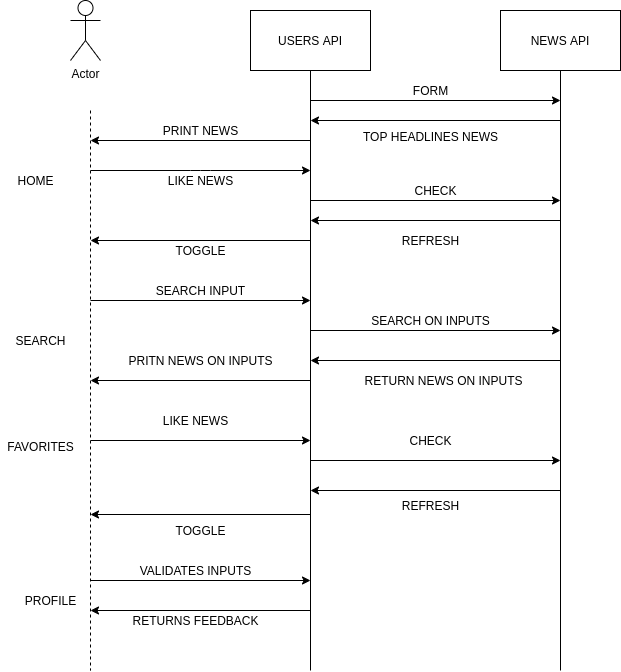

The diagram above was exported from draw.io. Its source (the exported page's mxGraphModel, read from the mxfile embedded in the PNG):
<mxGraphModel dx="1355" dy="725" grid="1" gridSize="10" guides="1" tooltips="1" connect="1" arrows="1" fold="1" page="1" pageScale="1" pageWidth="827" pageHeight="1169" math="0" shadow="0">
  <root>
    <mxCell id="0" />
    <mxCell id="1" parent="0" />
    <mxCell id="V3hU75LMW1TyZeP7le_V-1" value="Actor" style="shape=umlActor;verticalLabelPosition=bottom;labelBackgroundColor=#ffffff;verticalAlign=top;html=1;outlineConnect=0;" vertex="1" parent="1">
      <mxGeometry x="70" y="70" width="30" height="60" as="geometry" />
    </mxCell>
    <mxCell id="V3hU75LMW1TyZeP7le_V-2" value="" style="endArrow=none;dashed=1;html=1;" edge="1" parent="1">
      <mxGeometry width="50" height="50" relative="1" as="geometry">
        <mxPoint x="90" y="180" as="sourcePoint" />
        <mxPoint x="90" y="740" as="targetPoint" />
      </mxGeometry>
    </mxCell>
    <mxCell id="V3hU75LMW1TyZeP7le_V-5" value="USERS API" style="rounded=0;whiteSpace=wrap;html=1;" vertex="1" parent="1">
      <mxGeometry x="250" y="80" width="120" height="60" as="geometry" />
    </mxCell>
    <mxCell id="V3hU75LMW1TyZeP7le_V-8" value="" style="endArrow=none;html=1;exitX=0.5;exitY=1;exitDx=0;exitDy=0;" edge="1" parent="1" source="V3hU75LMW1TyZeP7le_V-5">
      <mxGeometry width="50" height="50" relative="1" as="geometry">
        <mxPoint x="390" y="340" as="sourcePoint" />
        <mxPoint x="310" y="740" as="targetPoint" />
      </mxGeometry>
    </mxCell>
    <mxCell id="V3hU75LMW1TyZeP7le_V-9" value="NEWS API" style="rounded=0;whiteSpace=wrap;html=1;" vertex="1" parent="1">
      <mxGeometry x="500" y="80" width="120" height="60" as="geometry" />
    </mxCell>
    <mxCell id="V3hU75LMW1TyZeP7le_V-10" value="" style="endArrow=none;html=1;exitX=0.5;exitY=1;exitDx=0;exitDy=0;" edge="1" parent="1" source="V3hU75LMW1TyZeP7le_V-9">
      <mxGeometry width="50" height="50" relative="1" as="geometry">
        <mxPoint x="390" y="340" as="sourcePoint" />
        <mxPoint x="560" y="740" as="targetPoint" />
      </mxGeometry>
    </mxCell>
    <mxCell id="V3hU75LMW1TyZeP7le_V-11" value="" style="endArrow=classic;html=1;" edge="1" parent="1">
      <mxGeometry width="50" height="50" relative="1" as="geometry">
        <mxPoint x="90" y="240" as="sourcePoint" />
        <mxPoint x="310" y="240" as="targetPoint" />
        <Array as="points">
          <mxPoint x="200" y="240" />
        </Array>
      </mxGeometry>
    </mxCell>
    <mxCell id="V3hU75LMW1TyZeP7le_V-12" value="" style="endArrow=classic;html=1;" edge="1" parent="1">
      <mxGeometry width="50" height="50" relative="1" as="geometry">
        <mxPoint x="310" y="270" as="sourcePoint" />
        <mxPoint x="560" y="270" as="targetPoint" />
      </mxGeometry>
    </mxCell>
    <mxCell id="V3hU75LMW1TyZeP7le_V-13" value="" style="endArrow=classic;html=1;" edge="1" parent="1">
      <mxGeometry width="50" height="50" relative="1" as="geometry">
        <mxPoint x="560" y="290" as="sourcePoint" />
        <mxPoint x="310" y="290" as="targetPoint" />
      </mxGeometry>
    </mxCell>
    <mxCell id="V3hU75LMW1TyZeP7le_V-14" value="" style="endArrow=classic;html=1;" edge="1" parent="1">
      <mxGeometry width="50" height="50" relative="1" as="geometry">
        <mxPoint x="310" y="170" as="sourcePoint" />
        <mxPoint x="560" y="170" as="targetPoint" />
      </mxGeometry>
    </mxCell>
    <mxCell id="V3hU75LMW1TyZeP7le_V-15" value="" style="endArrow=classic;html=1;" edge="1" parent="1">
      <mxGeometry width="50" height="50" relative="1" as="geometry">
        <mxPoint x="560" y="190" as="sourcePoint" />
        <mxPoint x="310" y="190" as="targetPoint" />
      </mxGeometry>
    </mxCell>
    <mxCell id="V3hU75LMW1TyZeP7le_V-16" value="" style="endArrow=classic;html=1;" edge="1" parent="1">
      <mxGeometry width="50" height="50" relative="1" as="geometry">
        <mxPoint x="310" y="210" as="sourcePoint" />
        <mxPoint x="90" y="210" as="targetPoint" />
      </mxGeometry>
    </mxCell>
    <mxCell id="V3hU75LMW1TyZeP7le_V-17" value="FORM" style="text;html=1;align=center;verticalAlign=middle;resizable=0;points=[];autosize=1;" vertex="1" parent="1">
      <mxGeometry x="405" y="150" width="50" height="20" as="geometry" />
    </mxCell>
    <mxCell id="V3hU75LMW1TyZeP7le_V-18" value="TOP HEADLINES NEWS" style="text;html=1;align=center;verticalAlign=middle;resizable=0;points=[];autosize=1;" vertex="1" parent="1">
      <mxGeometry x="355" y="196" width="150" height="20" as="geometry" />
    </mxCell>
    <mxCell id="V3hU75LMW1TyZeP7le_V-19" value="PRINT NEWS" style="text;html=1;align=center;verticalAlign=middle;resizable=0;points=[];autosize=1;" vertex="1" parent="1">
      <mxGeometry x="155" y="190" width="90" height="20" as="geometry" />
    </mxCell>
    <mxCell id="V3hU75LMW1TyZeP7le_V-21" value="LIKE NEWS" style="text;html=1;align=center;verticalAlign=middle;resizable=0;points=[];autosize=1;" vertex="1" parent="1">
      <mxGeometry x="160" y="240" width="80" height="20" as="geometry" />
    </mxCell>
    <mxCell id="V3hU75LMW1TyZeP7le_V-23" value="CHECK" style="text;html=1;align=center;verticalAlign=middle;resizable=0;points=[];autosize=1;" vertex="1" parent="1">
      <mxGeometry x="400" y="500" width="60" height="20" as="geometry" />
    </mxCell>
    <mxCell id="V3hU75LMW1TyZeP7le_V-24" value="REFRESH" style="text;html=1;align=center;verticalAlign=middle;resizable=0;points=[];autosize=1;" vertex="1" parent="1">
      <mxGeometry x="395" y="300" width="70" height="20" as="geometry" />
    </mxCell>
    <mxCell id="V3hU75LMW1TyZeP7le_V-28" value="" style="endArrow=classic;html=1;" edge="1" parent="1">
      <mxGeometry width="50" height="50" relative="1" as="geometry">
        <mxPoint x="310" y="310" as="sourcePoint" />
        <mxPoint x="90" y="310" as="targetPoint" />
      </mxGeometry>
    </mxCell>
    <mxCell id="V3hU75LMW1TyZeP7le_V-29" value="TOGGLE" style="text;html=1;align=center;verticalAlign=middle;resizable=0;points=[];autosize=1;" vertex="1" parent="1">
      <mxGeometry x="165" y="310" width="70" height="20" as="geometry" />
    </mxCell>
    <mxCell id="V3hU75LMW1TyZeP7le_V-30" value="" style="endArrow=classic;html=1;" edge="1" parent="1">
      <mxGeometry width="50" height="50" relative="1" as="geometry">
        <mxPoint x="90" y="370" as="sourcePoint" />
        <mxPoint x="310" y="370" as="targetPoint" />
      </mxGeometry>
    </mxCell>
    <mxCell id="V3hU75LMW1TyZeP7le_V-31" value="" style="endArrow=classic;html=1;" edge="1" parent="1">
      <mxGeometry width="50" height="50" relative="1" as="geometry">
        <mxPoint x="310" y="400" as="sourcePoint" />
        <mxPoint x="560" y="400" as="targetPoint" />
      </mxGeometry>
    </mxCell>
    <mxCell id="V3hU75LMW1TyZeP7le_V-32" value="" style="endArrow=classic;html=1;" edge="1" parent="1">
      <mxGeometry width="50" height="50" relative="1" as="geometry">
        <mxPoint x="560" y="430" as="sourcePoint" />
        <mxPoint x="310" y="430" as="targetPoint" />
      </mxGeometry>
    </mxCell>
    <mxCell id="V3hU75LMW1TyZeP7le_V-33" value="SEARCH INPUT" style="text;html=1;align=center;verticalAlign=middle;resizable=0;points=[];autosize=1;" vertex="1" parent="1">
      <mxGeometry x="150" y="350" width="100" height="20" as="geometry" />
    </mxCell>
    <mxCell id="V3hU75LMW1TyZeP7le_V-34" value="SEARCH ON INPUTS" style="text;html=1;align=center;verticalAlign=middle;resizable=0;points=[];autosize=1;" vertex="1" parent="1">
      <mxGeometry x="365" y="380" width="130" height="20" as="geometry" />
    </mxCell>
    <mxCell id="V3hU75LMW1TyZeP7le_V-35" value="RETURN NEWS ON INPUTS" style="text;html=1;align=center;verticalAlign=middle;resizable=0;points=[];autosize=1;" vertex="1" parent="1">
      <mxGeometry x="358" y="440" width="170" height="20" as="geometry" />
    </mxCell>
    <mxCell id="V3hU75LMW1TyZeP7le_V-36" value="" style="endArrow=classic;html=1;" edge="1" parent="1">
      <mxGeometry width="50" height="50" relative="1" as="geometry">
        <mxPoint x="310" y="450" as="sourcePoint" />
        <mxPoint x="90" y="450" as="targetPoint" />
      </mxGeometry>
    </mxCell>
    <mxCell id="V3hU75LMW1TyZeP7le_V-37" value="PRITN NEWS ON INPUTS" style="text;html=1;align=center;verticalAlign=middle;resizable=0;points=[];autosize=1;" vertex="1" parent="1">
      <mxGeometry x="120" y="420" width="160" height="20" as="geometry" />
    </mxCell>
    <mxCell id="V3hU75LMW1TyZeP7le_V-38" value="" style="endArrow=classic;html=1;" edge="1" parent="1">
      <mxGeometry width="50" height="50" relative="1" as="geometry">
        <mxPoint x="90" y="510" as="sourcePoint" />
        <mxPoint x="310" y="510" as="targetPoint" />
      </mxGeometry>
    </mxCell>
    <mxCell id="V3hU75LMW1TyZeP7le_V-39" value="HOME" style="text;html=1;align=center;verticalAlign=middle;resizable=0;points=[];autosize=1;" vertex="1" parent="1">
      <mxGeometry x="10" y="240" width="50" height="20" as="geometry" />
    </mxCell>
    <mxCell id="V3hU75LMW1TyZeP7le_V-44" value="SEARCH" style="text;html=1;align=center;verticalAlign=middle;resizable=0;points=[];autosize=1;" vertex="1" parent="1">
      <mxGeometry x="5" y="400" width="70" height="20" as="geometry" />
    </mxCell>
    <mxCell id="V3hU75LMW1TyZeP7le_V-45" value="FAVORITES" style="text;html=1;align=center;verticalAlign=middle;resizable=0;points=[];autosize=1;" vertex="1" parent="1">
      <mxGeometry y="506" width="80" height="20" as="geometry" />
    </mxCell>
    <mxCell id="V3hU75LMW1TyZeP7le_V-46" value="" style="endArrow=classic;html=1;" edge="1" parent="1">
      <mxGeometry width="50" height="50" relative="1" as="geometry">
        <mxPoint x="310" y="530" as="sourcePoint" />
        <mxPoint x="560" y="530" as="targetPoint" />
      </mxGeometry>
    </mxCell>
    <mxCell id="V3hU75LMW1TyZeP7le_V-47" value="" style="endArrow=classic;html=1;" edge="1" parent="1">
      <mxGeometry width="50" height="50" relative="1" as="geometry">
        <mxPoint x="310" y="584" as="sourcePoint" />
        <mxPoint x="90" y="584" as="targetPoint" />
      </mxGeometry>
    </mxCell>
    <mxCell id="V3hU75LMW1TyZeP7le_V-48" value="" style="endArrow=classic;html=1;" edge="1" parent="1">
      <mxGeometry width="50" height="50" relative="1" as="geometry">
        <mxPoint x="560" y="560" as="sourcePoint" />
        <mxPoint x="310" y="560" as="targetPoint" />
      </mxGeometry>
    </mxCell>
    <mxCell id="V3hU75LMW1TyZeP7le_V-49" value="LIKE NEWS" style="text;html=1;align=center;verticalAlign=middle;resizable=0;points=[];autosize=1;" vertex="1" parent="1">
      <mxGeometry x="155" y="480" width="80" height="20" as="geometry" />
    </mxCell>
    <mxCell id="V3hU75LMW1TyZeP7le_V-50" value="CHECK" style="text;html=1;align=center;verticalAlign=middle;resizable=0;points=[];autosize=1;" vertex="1" parent="1">
      <mxGeometry x="405" y="250" width="60" height="20" as="geometry" />
    </mxCell>
    <mxCell id="V3hU75LMW1TyZeP7le_V-51" value="REFRESH" style="text;html=1;align=center;verticalAlign=middle;resizable=0;points=[];autosize=1;" vertex="1" parent="1">
      <mxGeometry x="395" y="564.5" width="70" height="20" as="geometry" />
    </mxCell>
    <mxCell id="V3hU75LMW1TyZeP7le_V-52" value="TOGGLE" style="text;html=1;align=center;verticalAlign=middle;resizable=0;points=[];autosize=1;" vertex="1" parent="1">
      <mxGeometry x="165" y="590" width="70" height="20" as="geometry" />
    </mxCell>
    <mxCell id="V3hU75LMW1TyZeP7le_V-53" value="" style="endArrow=classic;html=1;" edge="1" parent="1">
      <mxGeometry width="50" height="50" relative="1" as="geometry">
        <mxPoint x="90" y="650" as="sourcePoint" />
        <mxPoint x="310" y="650" as="targetPoint" />
      </mxGeometry>
    </mxCell>
    <mxCell id="V3hU75LMW1TyZeP7le_V-55" value="" style="endArrow=classic;html=1;" edge="1" parent="1">
      <mxGeometry width="50" height="50" relative="1" as="geometry">
        <mxPoint x="310" y="680" as="sourcePoint" />
        <mxPoint x="90" y="680" as="targetPoint" />
      </mxGeometry>
    </mxCell>
    <mxCell id="V3hU75LMW1TyZeP7le_V-58" value="PROFILE" style="text;html=1;align=center;verticalAlign=middle;resizable=0;points=[];autosize=1;" vertex="1" parent="1">
      <mxGeometry x="15" y="660" width="70" height="20" as="geometry" />
    </mxCell>
    <mxCell id="V3hU75LMW1TyZeP7le_V-59" value="VALIDATES INPUTS" style="text;html=1;align=center;verticalAlign=middle;resizable=0;points=[];autosize=1;" vertex="1" parent="1">
      <mxGeometry x="130" y="630" width="130" height="20" as="geometry" />
    </mxCell>
    <mxCell id="V3hU75LMW1TyZeP7le_V-60" value="RETURNS FEEDBACK" style="text;html=1;align=center;verticalAlign=middle;resizable=0;points=[];autosize=1;" vertex="1" parent="1">
      <mxGeometry x="125" y="680" width="140" height="20" as="geometry" />
    </mxCell>
  </root>
</mxGraphModel>